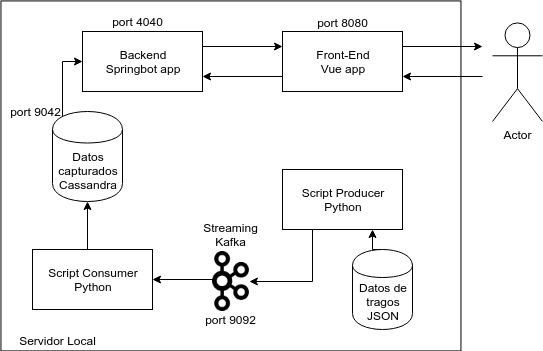

The diagram above was exported from draw.io. Its source (the exported page's mxGraphModel, read from the mxfile embedded in the PNG):
<mxGraphModel dx="784" dy="480" grid="1" gridSize="10" guides="1" tooltips="1" connect="1" arrows="1" fold="1" page="1" pageScale="1" pageWidth="827" pageHeight="1169" math="0" shadow="0">
  <root>
    <mxCell id="0" />
    <mxCell id="1" parent="0" />
    <mxCell id="qMvDhDIJAS3SckhWH8R9-2" value="" style="rounded=0;whiteSpace=wrap;html=1;" vertex="1" parent="1">
      <mxGeometry x="88.46" y="409.43" width="460" height="350" as="geometry" />
    </mxCell>
    <mxCell id="qMvDhDIJAS3SckhWH8R9-12" style="edgeStyle=orthogonalEdgeStyle;rounded=0;orthogonalLoop=1;jettySize=auto;html=1;exitX=0;exitY=0.5;exitDx=0;exitDy=0;entryX=1;entryY=0.5;entryDx=0;entryDy=0;" edge="1" parent="1" source="qMvDhDIJAS3SckhWH8R9-1" target="qMvDhDIJAS3SckhWH8R9-9">
      <mxGeometry relative="1" as="geometry">
        <Array as="points">
          <mxPoint x="300" y="688" />
        </Array>
      </mxGeometry>
    </mxCell>
    <mxCell id="qMvDhDIJAS3SckhWH8R9-1" value="" style="shape=image;imageAspect=0;aspect=fixed;verticalLabelPosition=bottom;verticalAlign=top;image=https://upload.wikimedia.org/wikipedia/commons/thumb/0/05/Apache_kafka.svg/800px-Apache_kafka.svg.png;" vertex="1" parent="1">
      <mxGeometry x="300" y="660" width="36.92" height="60" as="geometry" />
    </mxCell>
    <mxCell id="qMvDhDIJAS3SckhWH8R9-16" style="edgeStyle=orthogonalEdgeStyle;rounded=0;orthogonalLoop=1;jettySize=auto;html=1;exitX=0;exitY=0.75;exitDx=0;exitDy=0;entryX=1;entryY=0.75;entryDx=0;entryDy=0;" edge="1" parent="1" source="qMvDhDIJAS3SckhWH8R9-4" target="qMvDhDIJAS3SckhWH8R9-5">
      <mxGeometry relative="1" as="geometry" />
    </mxCell>
    <mxCell id="qMvDhDIJAS3SckhWH8R9-29" style="edgeStyle=orthogonalEdgeStyle;rounded=0;orthogonalLoop=1;jettySize=auto;html=1;exitX=1;exitY=0.25;exitDx=0;exitDy=0;" edge="1" parent="1" source="qMvDhDIJAS3SckhWH8R9-4">
      <mxGeometry relative="1" as="geometry">
        <mxPoint x="570" y="455" as="targetPoint" />
      </mxGeometry>
    </mxCell>
    <mxCell id="qMvDhDIJAS3SckhWH8R9-30" style="edgeStyle=orthogonalEdgeStyle;rounded=0;orthogonalLoop=1;jettySize=auto;html=1;exitX=1;exitY=0.75;exitDx=0;exitDy=0;startArrow=classic;startFill=1;endArrow=none;endFill=0;" edge="1" parent="1" source="qMvDhDIJAS3SckhWH8R9-4">
      <mxGeometry relative="1" as="geometry">
        <mxPoint x="570" y="485" as="targetPoint" />
      </mxGeometry>
    </mxCell>
    <mxCell id="qMvDhDIJAS3SckhWH8R9-4" value="Front-End&lt;br&gt;Vue app" style="rounded=0;whiteSpace=wrap;html=1;" vertex="1" parent="1">
      <mxGeometry x="370" y="440" width="120" height="60" as="geometry" />
    </mxCell>
    <mxCell id="qMvDhDIJAS3SckhWH8R9-15" style="edgeStyle=orthogonalEdgeStyle;rounded=0;orthogonalLoop=1;jettySize=auto;html=1;exitX=1;exitY=0.25;exitDx=0;exitDy=0;entryX=0;entryY=0.25;entryDx=0;entryDy=0;" edge="1" parent="1" source="qMvDhDIJAS3SckhWH8R9-5" target="qMvDhDIJAS3SckhWH8R9-4">
      <mxGeometry relative="1" as="geometry">
        <Array as="points">
          <mxPoint x="370" y="455" />
        </Array>
      </mxGeometry>
    </mxCell>
    <mxCell id="qMvDhDIJAS3SckhWH8R9-5" value="Backend&lt;br&gt;Springbot app" style="rounded=0;whiteSpace=wrap;html=1;" vertex="1" parent="1">
      <mxGeometry x="170" y="440" width="120" height="60" as="geometry" />
    </mxCell>
    <mxCell id="qMvDhDIJAS3SckhWH8R9-11" style="edgeStyle=orthogonalEdgeStyle;rounded=0;orthogonalLoop=1;jettySize=auto;html=1;exitX=0.25;exitY=1;exitDx=0;exitDy=0;entryX=1;entryY=0.5;entryDx=0;entryDy=0;" edge="1" parent="1" source="qMvDhDIJAS3SckhWH8R9-6" target="qMvDhDIJAS3SckhWH8R9-1">
      <mxGeometry relative="1" as="geometry" />
    </mxCell>
    <mxCell id="qMvDhDIJAS3SckhWH8R9-6" value="Script Producer&lt;br&gt;Python" style="rounded=0;whiteSpace=wrap;html=1;" vertex="1" parent="1">
      <mxGeometry x="370" y="578" width="120" height="60" as="geometry" />
    </mxCell>
    <mxCell id="qMvDhDIJAS3SckhWH8R9-8" style="edgeStyle=orthogonalEdgeStyle;rounded=0;orthogonalLoop=1;jettySize=auto;html=1;exitX=0.5;exitY=0;exitDx=0;exitDy=0;entryX=0.75;entryY=1;entryDx=0;entryDy=0;" edge="1" parent="1" source="qMvDhDIJAS3SckhWH8R9-7" target="qMvDhDIJAS3SckhWH8R9-6">
      <mxGeometry relative="1" as="geometry" />
    </mxCell>
    <mxCell id="qMvDhDIJAS3SckhWH8R9-7" value="Datos de tragos&lt;br&gt;JSON" style="shape=cylinder;whiteSpace=wrap;html=1;boundedLbl=1;backgroundOutline=1;" vertex="1" parent="1">
      <mxGeometry x="440" y="658" width="60" height="80" as="geometry" />
    </mxCell>
    <mxCell id="qMvDhDIJAS3SckhWH8R9-13" style="edgeStyle=orthogonalEdgeStyle;rounded=0;orthogonalLoop=1;jettySize=auto;html=1;exitX=0.5;exitY=0;exitDx=0;exitDy=0;" edge="1" parent="1" source="qMvDhDIJAS3SckhWH8R9-9" target="qMvDhDIJAS3SckhWH8R9-10">
      <mxGeometry relative="1" as="geometry">
        <Array as="points">
          <mxPoint x="175" y="658" />
        </Array>
      </mxGeometry>
    </mxCell>
    <mxCell id="qMvDhDIJAS3SckhWH8R9-9" value="Script Consumer&lt;br&gt;Python" style="rounded=0;whiteSpace=wrap;html=1;" vertex="1" parent="1">
      <mxGeometry x="120" y="658" width="120" height="60" as="geometry" />
    </mxCell>
    <mxCell id="qMvDhDIJAS3SckhWH8R9-14" style="edgeStyle=orthogonalEdgeStyle;rounded=0;orthogonalLoop=1;jettySize=auto;html=1;exitX=0.15;exitY=0.05;exitDx=0;exitDy=0;exitPerimeter=0;entryX=0;entryY=0.5;entryDx=0;entryDy=0;" edge="1" parent="1" source="qMvDhDIJAS3SckhWH8R9-10" target="qMvDhDIJAS3SckhWH8R9-5">
      <mxGeometry relative="1" as="geometry">
        <Array as="points">
          <mxPoint x="150" y="525" />
          <mxPoint x="150" y="470" />
        </Array>
      </mxGeometry>
    </mxCell>
    <mxCell id="qMvDhDIJAS3SckhWH8R9-10" value="Datos capturados&lt;br&gt;Cassandra" style="shape=cylinder;whiteSpace=wrap;html=1;boundedLbl=1;backgroundOutline=1;" vertex="1" parent="1">
      <mxGeometry x="140" y="520" width="70" height="90" as="geometry" />
    </mxCell>
    <mxCell id="qMvDhDIJAS3SckhWH8R9-18" value="Streaming&lt;br&gt;Kafka" style="text;html=1;align=center;verticalAlign=middle;resizable=0;points=[];autosize=1;" vertex="1" parent="1">
      <mxGeometry x="283.46" y="628" width="70" height="30" as="geometry" />
    </mxCell>
    <mxCell id="qMvDhDIJAS3SckhWH8R9-19" value="Servidor Local" style="text;html=1;align=center;verticalAlign=middle;resizable=0;points=[];autosize=1;" vertex="1" parent="1">
      <mxGeometry x="100" y="739.4300000000001" width="90" height="20" as="geometry" />
    </mxCell>
    <mxCell id="qMvDhDIJAS3SckhWH8R9-20" value="port 8080" style="text;html=1;align=center;verticalAlign=middle;resizable=0;points=[];autosize=1;" vertex="1" parent="1">
      <mxGeometry x="395" y="421.43" width="70" height="20" as="geometry" />
    </mxCell>
    <mxCell id="qMvDhDIJAS3SckhWH8R9-21" value="port 4040" style="text;html=1;align=center;verticalAlign=middle;resizable=0;points=[];autosize=1;" vertex="1" parent="1">
      <mxGeometry x="190" y="420" width="70" height="20" as="geometry" />
    </mxCell>
    <mxCell id="qMvDhDIJAS3SckhWH8R9-22" value="port 9092" style="text;html=1;align=center;verticalAlign=middle;resizable=0;points=[];autosize=1;" vertex="1" parent="1">
      <mxGeometry x="283.46" y="718" width="70" height="20" as="geometry" />
    </mxCell>
    <mxCell id="qMvDhDIJAS3SckhWH8R9-23" value="port 9042" style="text;html=1;align=center;verticalAlign=middle;resizable=0;points=[];autosize=1;" vertex="1" parent="1">
      <mxGeometry x="88.46" y="510" width="70" height="20" as="geometry" />
    </mxCell>
    <mxCell id="qMvDhDIJAS3SckhWH8R9-24" value="Actor" style="shape=umlActor;verticalLabelPosition=bottom;labelBackgroundColor=#ffffff;verticalAlign=top;html=1;outlineConnect=0;" vertex="1" parent="1">
      <mxGeometry x="580" y="431.43" width="50" height="98.57" as="geometry" />
    </mxCell>
  </root>
</mxGraphModel>